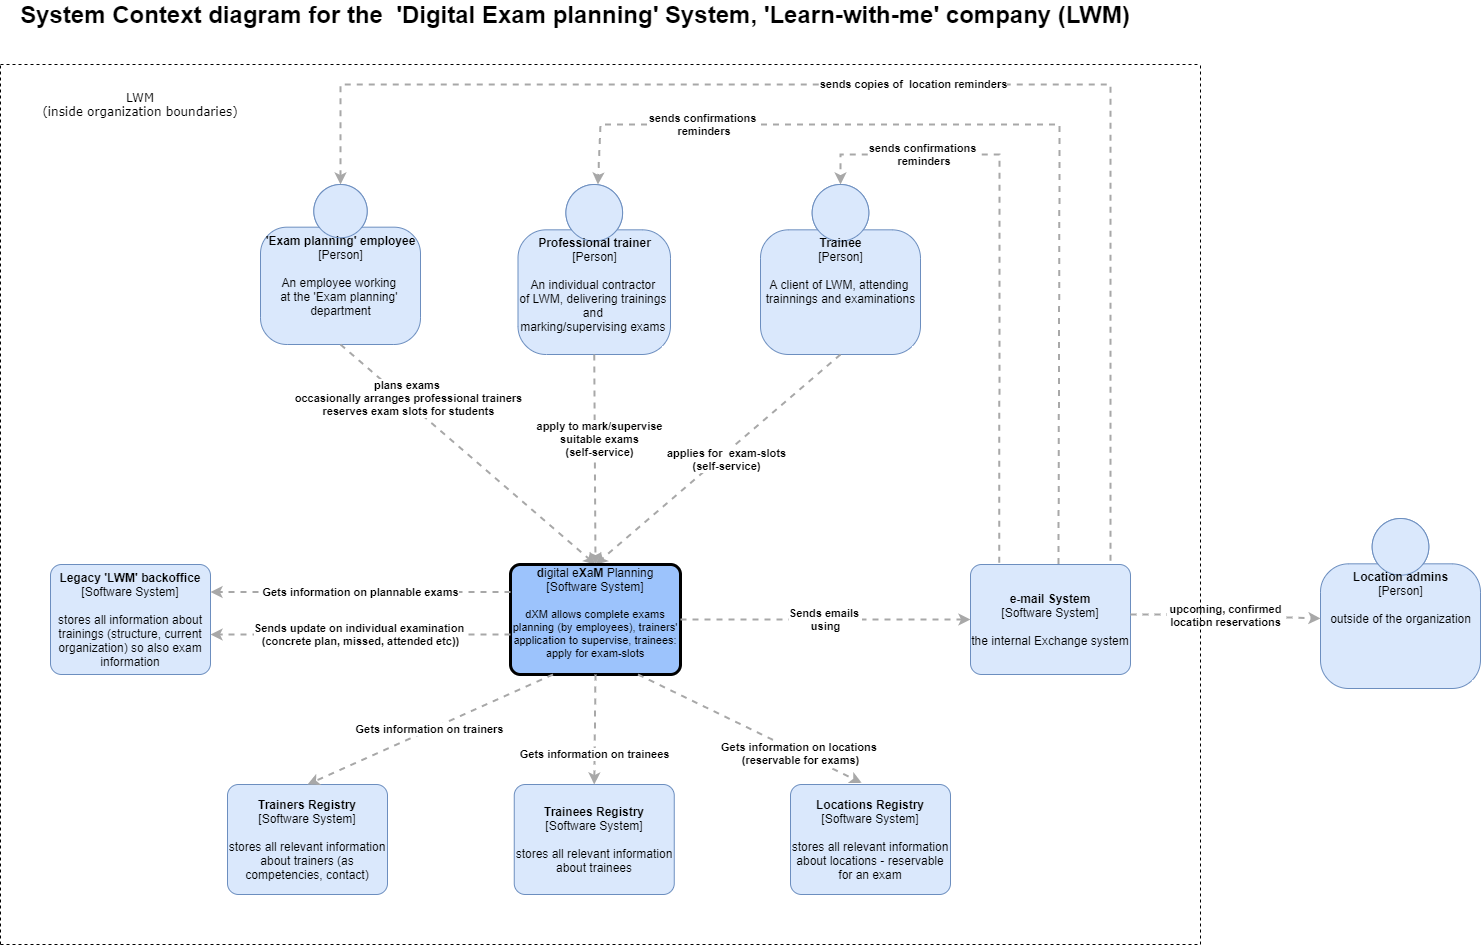

The diagram above was exported from draw.io. Its source (the exported page's mxGraphModel, read from the mxfile embedded in the PNG):
<mxGraphModel dx="2248" dy="1965" grid="1" gridSize="10" guides="1" tooltips="1" connect="1" arrows="1" fold="1" page="1" pageScale="1" pageWidth="827" pageHeight="1169" math="0" shadow="0">
  <root>
    <mxCell id="0" />
    <mxCell id="1" parent="0" />
    <mxCell id="bMi5j8niDINSL1hWA75Q-1" value="&lt;b&gt;'Exam planning' employee&lt;/b&gt;&lt;div&gt;[Person]&lt;/div&gt;&lt;br&gt;&lt;div&gt;An employee working&amp;nbsp;&lt;/div&gt;&lt;div&gt;at the 'Exam planning'&amp;nbsp;&lt;/div&gt;&lt;div&gt;department&lt;/div&gt;" style="html=1;dashed=0;whitespace=wrap;fillColor=#DAE8FC;strokeColor=#6C8EBF;shape=mxgraph.c4.person;align=center;points=[[0.5,0,0],[1,0.5,0],[1,0.75,0],[0.75,1,0],[0.5,1,0],[0.25,1,0],[0,0.75,0],[0,0.5,0]];verticalAlign=top;" parent="1" vertex="1">
      <mxGeometry x="-540" y="-960" width="160" height="160" as="geometry" />
    </mxCell>
    <mxCell id="bMi5j8niDINSL1hWA75Q-3" value="&lt;div style=&quot;text-align: left&quot;&gt;&lt;div style=&quot;text-align: center&quot;&gt;&lt;b&gt;plans exams&amp;nbsp;&lt;/b&gt;&lt;/div&gt;&lt;div style=&quot;text-align: center&quot;&gt;&lt;b&gt;occasionally arranges professional trainers&lt;/b&gt;&lt;/div&gt;&lt;div style=&quot;text-align: center&quot;&gt;&lt;b&gt;reserves exam slots for students&lt;/b&gt;&lt;/div&gt;&lt;/div&gt;" style="edgeStyle=none;rounded=0;html=1;jettySize=auto;orthogonalLoop=1;strokeColor=#A8A8A8;strokeWidth=2;fontColor=#000000;jumpStyle=none;dashed=1;exitX=0.5;exitY=1;exitDx=0;exitDy=0;exitPerimeter=0;entryX=0.5;entryY=0;entryDx=0;entryDy=0;entryPerimeter=0;" parent="1" source="bMi5j8niDINSL1hWA75Q-1" target="KyEjvWDegDpbveLdocbA-9" edge="1">
      <mxGeometry x="-0.4854" y="4" width="200" relative="1" as="geometry">
        <mxPoint x="-440" y="-821" as="sourcePoint" />
        <mxPoint x="-400.97875" y="-592.52" as="targetPoint" />
        <mxPoint as="offset" />
      </mxGeometry>
    </mxCell>
    <mxCell id="KyEjvWDegDpbveLdocbA-1" value="&lt;b style=&quot;font-size: 24px&quot;&gt;&lt;font face=&quot;Helvetica&quot; style=&quot;font-size: 24px&quot;&gt;System Context diagram for the&amp;nbsp; 'Digital Exam planning' System, &lt;font style=&quot;font-size: 24px&quot;&gt;'Learn-with-me' company (LWM)&lt;/font&gt;&lt;/font&gt;&lt;/b&gt;" style="text;html=1;strokeColor=none;fillColor=none;align=center;verticalAlign=middle;whiteSpace=wrap;rounded=0;fontFamily=Verdana;" parent="1" vertex="1">
      <mxGeometry x="-790" y="-1140" width="1130" height="20" as="geometry" />
    </mxCell>
    <mxCell id="KyEjvWDegDpbveLdocbA-2" value="&lt;b&gt;Professional trainer&lt;/b&gt;&lt;br&gt;&lt;div&gt;[Person]&lt;/div&gt;&lt;br&gt;&lt;div&gt;An individual contractor&amp;nbsp;&lt;/div&gt;&lt;div&gt;of LWM, delivering trainings&amp;nbsp;&lt;/div&gt;&lt;div&gt;and&amp;nbsp;&lt;/div&gt;&lt;div&gt;marking/supervising exams&amp;nbsp;&lt;br&gt;&lt;/div&gt;&lt;div&gt;&lt;br&gt;&lt;/div&gt;" style="html=1;dashed=0;whitespace=wrap;fillColor=#DAE8FC;strokeColor=#6C8EBF;shape=mxgraph.c4.person;align=center;points=[[0.5,0,0],[1,0.5,0],[1,0.75,0],[0.75,1,0],[0.5,1,0],[0.25,1,0],[0,0.75,0],[0,0.5,0]];verticalAlign=top;" parent="1" vertex="1">
      <mxGeometry x="-282.5" y="-960" width="152.5" height="170" as="geometry" />
    </mxCell>
    <mxCell id="KyEjvWDegDpbveLdocbA-3" value="&lt;div&gt;&lt;b&gt;Trainee&lt;/b&gt;&lt;/div&gt;&lt;div&gt;[Person]&lt;/div&gt;&lt;div&gt;&lt;br&gt;&lt;/div&gt;&lt;div&gt;A client of LWM, attending&amp;nbsp;&lt;/div&gt;&lt;div&gt;trainnings and examinations&lt;/div&gt;" style="html=1;dashed=0;whitespace=wrap;fillColor=#DAE8FC;strokeColor=#6C8EBF;shape=mxgraph.c4.person;align=center;points=[[0.5,0,0],[1,0.5,0],[1,0.75,0],[0.75,1,0],[0.5,1,0],[0.25,1,0],[0,0.75,0],[0,0.5,0]];verticalAlign=top;" parent="1" vertex="1">
      <mxGeometry x="-40" y="-960" width="160" height="170" as="geometry" />
    </mxCell>
    <mxCell id="KyEjvWDegDpbveLdocbA-4" value="&lt;div style=&quot;text-align: left&quot;&gt;&lt;div style=&quot;text-align: center&quot;&gt;&lt;b&gt;apply to mark/supervise&lt;/b&gt;&lt;/div&gt;&lt;div style=&quot;text-align: center&quot;&gt;&lt;b&gt;suitable exams&lt;/b&gt;&lt;/div&gt;&lt;div style=&quot;text-align: center&quot;&gt;&lt;b&gt;(self-service)&lt;/b&gt;&lt;/div&gt;&lt;/div&gt;" style="edgeStyle=none;rounded=0;html=1;jettySize=auto;orthogonalLoop=1;strokeColor=#A8A8A8;strokeWidth=2;fontColor=#000000;jumpStyle=none;dashed=1;exitX=0.5;exitY=1;exitDx=0;exitDy=0;exitPerimeter=0;entryX=0.5;entryY=0;entryDx=0;entryDy=0;entryPerimeter=0;" parent="1" source="KyEjvWDegDpbveLdocbA-2" target="KyEjvWDegDpbveLdocbA-9" edge="1">
      <mxGeometry x="-0.1892" y="5" width="200" relative="1" as="geometry">
        <mxPoint x="-280" y="-760" as="sourcePoint" />
        <mxPoint x="-400.3612499999999" y="-592.1599999999999" as="targetPoint" />
        <mxPoint as="offset" />
      </mxGeometry>
    </mxCell>
    <mxCell id="KyEjvWDegDpbveLdocbA-6" value="&lt;div style=&quot;text-align: left&quot;&gt;&lt;div style=&quot;text-align: center&quot;&gt;&lt;b&gt;applies for&amp;nbsp; exam-slots&lt;/b&gt;&lt;/div&gt;&lt;div style=&quot;text-align: center&quot;&gt;&lt;b&gt;(self-service)&lt;/b&gt;&lt;/div&gt;&lt;/div&gt;" style="edgeStyle=none;rounded=0;html=1;jettySize=auto;orthogonalLoop=1;strokeColor=#A8A8A8;strokeWidth=2;fontColor=#000000;jumpStyle=none;dashed=1;exitX=0.5;exitY=1;exitDx=0;exitDy=0;exitPerimeter=0;entryX=0.5;entryY=0;entryDx=0;entryDy=0;entryPerimeter=0;" parent="1" source="KyEjvWDegDpbveLdocbA-3" target="KyEjvWDegDpbveLdocbA-9" edge="1">
      <mxGeometry x="-0.0346" y="5" width="200" relative="1" as="geometry">
        <mxPoint x="10" y="-790" as="sourcePoint" />
        <mxPoint x="-200" y="-594" as="targetPoint" />
        <mxPoint x="1" as="offset" />
      </mxGeometry>
    </mxCell>
    <mxCell id="KyEjvWDegDpbveLdocbA-9" value="&lt;b&gt;d&lt;/b&gt;igital e&lt;b&gt;X&lt;/b&gt;a&lt;b&gt;M&lt;/b&gt;&amp;nbsp;Planning&lt;br&gt;&lt;div&gt;[Software System]&lt;/div&gt;&lt;br&gt;&lt;div style=&quot;font-size: 11px&quot;&gt;&lt;font style=&quot;font-size: 11px&quot;&gt;dXM allows complete e&lt;/font&gt;&lt;span&gt;xams planning (by employees),&lt;/span&gt;&lt;span&gt;&amp;nbsp;trainers' application to supervise,&lt;/span&gt;&lt;span&gt;&amp;nbsp;trainees: apply for exam-slots&lt;/span&gt;&lt;/div&gt;&lt;div style=&quot;text-align: left ; font-size: 11px&quot;&gt;&lt;font style=&quot;font-size: 11px&quot;&gt;&amp;nbsp;&amp;nbsp;&lt;/font&gt;&lt;/div&gt;" style="rounded=1;whiteSpace=wrap;html=1;labelBackgroundColor=none;fontColor=#000000;align=center;arcSize=9;points=[[0.25,0,0],[0.5,0,0],[0.75,0,0],[1,0.25,0],[1,0.5,0],[1,0.75,0],[0.75,1,0],[0.5,1,0],[0.25,1,0],[0,0.75,0],[0,0.5,0],[0,0.25,0]];fillColor=#9CC3FC;strokeWidth=3;glass=0;shadow=0;sketch=0;" parent="1" vertex="1">
      <mxGeometry x="-290" y="-580" width="170" height="110" as="geometry" />
    </mxCell>
    <mxCell id="1jzdavhGLnp2UJtIogLx-1" value="&lt;b&gt;Legacy 'LWM' backoffice&lt;/b&gt;&lt;div&gt;[Software System]&lt;/div&gt;&lt;br&gt;&lt;div&gt;stores all information about trainings (structure, current organization) so also exam information&lt;/div&gt;" style="rounded=1;whiteSpace=wrap;html=1;labelBackgroundColor=none;fillColor=#dae8fc;fontColor=#000000;align=center;arcSize=10;strokeColor=#6c8ebf;points=[[0.25,0,0],[0.5,0,0],[0.75,0,0],[1,0.25,0],[1,0.5,0],[1,0.75,0],[0.75,1,0],[0.5,1,0],[0.25,1,0],[0,0.75,0],[0,0.5,0],[0,0.25,0]];" vertex="1" parent="1">
      <mxGeometry x="-750" y="-580" width="160" height="110.00000000000001" as="geometry" />
    </mxCell>
    <mxCell id="1jzdavhGLnp2UJtIogLx-2" value="&lt;b&gt;e-mail System&lt;/b&gt;&lt;div&gt;[Software System]&lt;/div&gt;&lt;br&gt;&lt;div&gt;the internal Exchange system&lt;/div&gt;" style="rounded=1;whiteSpace=wrap;html=1;labelBackgroundColor=none;fillColor=#dae8fc;fontColor=#000000;align=center;arcSize=10;strokeColor=#6c8ebf;points=[[0.25,0,0],[0.5,0,0],[0.75,0,0],[1,0.25,0],[1,0.5,0],[1,0.75,0],[0.75,1,0],[0.5,1,0],[0.25,1,0],[0,0.75,0],[0,0.5,0],[0,0.25,0]];" vertex="1" parent="1">
      <mxGeometry x="170" y="-580" width="160" height="110.00000000000001" as="geometry" />
    </mxCell>
    <mxCell id="1jzdavhGLnp2UJtIogLx-3" value="&lt;div style=&quot;text-align: left&quot;&gt;&lt;div style=&quot;text-align: center&quot;&gt;&lt;b&gt;Gets information on plannable exams&lt;/b&gt;&lt;/div&gt;&lt;/div&gt;" style="edgeStyle=none;rounded=0;html=1;entryX=1;entryY=0.25;jettySize=auto;orthogonalLoop=1;strokeColor=#A8A8A8;strokeWidth=2;fontColor=#000000;jumpStyle=none;dashed=1;entryDx=0;entryDy=0;entryPerimeter=0;exitX=0;exitY=0.25;exitDx=0;exitDy=0;exitPerimeter=0;" edge="1" parent="1" source="KyEjvWDegDpbveLdocbA-9" target="1jzdavhGLnp2UJtIogLx-1">
      <mxGeometry width="200" relative="1" as="geometry">
        <mxPoint x="-420" y="-390" as="sourcePoint" />
        <mxPoint x="-220" y="-390" as="targetPoint" />
      </mxGeometry>
    </mxCell>
    <mxCell id="1jzdavhGLnp2UJtIogLx-4" value="&lt;div style=&quot;text-align: left&quot;&gt;&lt;div style=&quot;text-align: center&quot;&gt;&lt;b&gt;Sends update on individual examination&amp;nbsp;&lt;/b&gt;&lt;/div&gt;&lt;div style=&quot;text-align: center&quot;&gt;&lt;b&gt;(concrete plan, missed, attended etc))&lt;/b&gt;&lt;/div&gt;&lt;/div&gt;" style="edgeStyle=none;rounded=0;html=1;entryX=1;entryY=0.25;jettySize=auto;orthogonalLoop=1;strokeColor=#A8A8A8;strokeWidth=2;fontColor=#000000;jumpStyle=none;dashed=1;entryDx=0;entryDy=0;entryPerimeter=0;exitX=0;exitY=0.25;exitDx=0;exitDy=0;exitPerimeter=0;" edge="1" parent="1">
      <mxGeometry width="200" relative="1" as="geometry">
        <mxPoint x="-290" y="-510" as="sourcePoint" />
        <mxPoint x="-590" y="-510" as="targetPoint" />
      </mxGeometry>
    </mxCell>
    <mxCell id="1jzdavhGLnp2UJtIogLx-5" value="&lt;b&gt;Trainers Registry&lt;/b&gt;&lt;br&gt;&lt;div&gt;[Software System]&lt;/div&gt;&lt;br&gt;&lt;div&gt;stores all relevant information about trainers (as competencies, contact)&lt;/div&gt;" style="rounded=1;whiteSpace=wrap;html=1;labelBackgroundColor=none;fillColor=#dae8fc;fontColor=#000000;align=center;arcSize=10;strokeColor=#6c8ebf;points=[[0.25,0,0],[0.5,0,0],[0.75,0,0],[1,0.25,0],[1,0.5,0],[1,0.75,0],[0.75,1,0],[0.5,1,0],[0.25,1,0],[0,0.75,0],[0,0.5,0],[0,0.25,0]];" vertex="1" parent="1">
      <mxGeometry x="-573" y="-360" width="160" height="110.00000000000001" as="geometry" />
    </mxCell>
    <mxCell id="1jzdavhGLnp2UJtIogLx-6" value="&lt;b&gt;Trainees Registry&lt;/b&gt;&lt;br&gt;&lt;div&gt;[Software System]&lt;/div&gt;&lt;br&gt;&lt;div&gt;stores all relevant information about trainees&lt;/div&gt;" style="rounded=1;whiteSpace=wrap;html=1;labelBackgroundColor=none;fillColor=#dae8fc;fontColor=#000000;align=center;arcSize=10;strokeColor=#6c8ebf;points=[[0.25,0,0],[0.5,0,0],[0.75,0,0],[1,0.25,0],[1,0.5,0],[1,0.75,0],[0.75,1,0],[0.5,1,0],[0.25,1,0],[0,0.75,0],[0,0.5,0],[0,0.25,0]];" vertex="1" parent="1">
      <mxGeometry x="-286.25" y="-360" width="160" height="110.00000000000001" as="geometry" />
    </mxCell>
    <mxCell id="1jzdavhGLnp2UJtIogLx-8" value="&lt;div style=&quot;text-align: left&quot;&gt;&lt;div style=&quot;text-align: center&quot;&gt;&lt;b&gt;Gets information on trainers&lt;/b&gt;&lt;/div&gt;&lt;/div&gt;" style="edgeStyle=none;rounded=0;html=1;entryX=0.5;entryY=0;jettySize=auto;orthogonalLoop=1;strokeColor=#A8A8A8;strokeWidth=2;fontColor=#000000;jumpStyle=none;dashed=1;exitX=0.25;exitY=1;exitDx=0;exitDy=0;exitPerimeter=0;entryDx=0;entryDy=0;entryPerimeter=0;" edge="1" parent="1" source="KyEjvWDegDpbveLdocbA-9" target="1jzdavhGLnp2UJtIogLx-5">
      <mxGeometry width="200" relative="1" as="geometry">
        <mxPoint x="-380" y="-420" as="sourcePoint" />
        <mxPoint x="-180" y="-420" as="targetPoint" />
      </mxGeometry>
    </mxCell>
    <mxCell id="1jzdavhGLnp2UJtIogLx-9" value="&lt;div style=&quot;text-align: left&quot;&gt;&lt;div style=&quot;text-align: center&quot;&gt;&lt;b&gt;Gets information on trainees&lt;/b&gt;&lt;/div&gt;&lt;/div&gt;" style="edgeStyle=none;rounded=0;html=1;entryX=0.5;entryY=0;jettySize=auto;orthogonalLoop=1;strokeColor=#A8A8A8;strokeWidth=2;fontColor=#000000;jumpStyle=none;dashed=1;exitX=0.5;exitY=1;exitDx=0;exitDy=0;exitPerimeter=0;entryDx=0;entryDy=0;entryPerimeter=0;" edge="1" parent="1" source="KyEjvWDegDpbveLdocbA-9" target="1jzdavhGLnp2UJtIogLx-6">
      <mxGeometry x="0.4546" width="200" relative="1" as="geometry">
        <mxPoint x="-237.5" y="-460" as="sourcePoint" />
        <mxPoint x="-480" y="-350" as="targetPoint" />
        <mxPoint as="offset" />
      </mxGeometry>
    </mxCell>
    <mxCell id="1jzdavhGLnp2UJtIogLx-10" value="&lt;b&gt;Locations Registry&lt;/b&gt;&lt;br&gt;&lt;div&gt;[Software System]&lt;/div&gt;&lt;br&gt;&lt;div&gt;stores all relevant information about locations - reservable for an exam&lt;/div&gt;" style="rounded=1;whiteSpace=wrap;html=1;labelBackgroundColor=none;fillColor=#dae8fc;fontColor=#000000;align=center;arcSize=10;strokeColor=#6c8ebf;points=[[0.25,0,0],[0.5,0,0],[0.75,0,0],[1,0.25,0],[1,0.5,0],[1,0.75,0],[0.75,1,0],[0.5,1,0],[0.25,1,0],[0,0.75,0],[0,0.5,0],[0,0.25,0]];" vertex="1" parent="1">
      <mxGeometry x="-10" y="-360" width="160" height="110.00000000000001" as="geometry" />
    </mxCell>
    <mxCell id="1jzdavhGLnp2UJtIogLx-11" value="&lt;div style=&quot;text-align: left&quot;&gt;&lt;div style=&quot;text-align: center&quot;&gt;&lt;b&gt;Gets information on locations&amp;nbsp;&lt;/b&gt;&lt;/div&gt;&lt;div style=&quot;text-align: center&quot;&gt;&lt;b&gt;(reservable for exams)&lt;/b&gt;&lt;/div&gt;&lt;/div&gt;" style="edgeStyle=none;rounded=0;html=1;entryX=0.445;entryY=-0.015;jettySize=auto;orthogonalLoop=1;strokeColor=#A8A8A8;strokeWidth=2;fontColor=#000000;jumpStyle=none;dashed=1;exitX=0.75;exitY=1;exitDx=0;exitDy=0;exitPerimeter=0;entryDx=0;entryDy=0;entryPerimeter=0;" edge="1" parent="1" source="KyEjvWDegDpbveLdocbA-9" target="1jzdavhGLnp2UJtIogLx-10">
      <mxGeometry x="0.4546" width="200" relative="1" as="geometry">
        <mxPoint x="-195" y="-460" as="sourcePoint" />
        <mxPoint x="-196.25" y="-350" as="targetPoint" />
        <mxPoint as="offset" />
      </mxGeometry>
    </mxCell>
    <mxCell id="1jzdavhGLnp2UJtIogLx-12" value="&lt;div style=&quot;text-align: left&quot;&gt;&lt;div style=&quot;text-align: center&quot;&gt;&lt;b&gt;Sends emails&amp;nbsp;&lt;/b&gt;&lt;/div&gt;&lt;div style=&quot;text-align: center&quot;&gt;&lt;b&gt;using&lt;/b&gt;&lt;/div&gt;&lt;/div&gt;" style="edgeStyle=none;rounded=0;html=1;entryX=0;entryY=0.5;jettySize=auto;orthogonalLoop=1;strokeColor=#A8A8A8;strokeWidth=2;fontColor=#000000;jumpStyle=none;dashed=1;entryDx=0;entryDy=0;entryPerimeter=0;" edge="1" parent="1" source="KyEjvWDegDpbveLdocbA-9" target="1jzdavhGLnp2UJtIogLx-2">
      <mxGeometry width="200" relative="1" as="geometry">
        <mxPoint x="-120" y="-530" as="sourcePoint" />
        <mxPoint x="80" y="-530" as="targetPoint" />
      </mxGeometry>
    </mxCell>
    <mxCell id="1jzdavhGLnp2UJtIogLx-13" value="&lt;div style=&quot;text-align: left&quot;&gt;&lt;div style=&quot;text-align: center&quot;&gt;&lt;b&gt;sends confirmations&lt;/b&gt;&lt;/div&gt;&lt;div style=&quot;text-align: center&quot;&gt;&lt;b&gt;&amp;nbsp;reminders&lt;/b&gt;&lt;/div&gt;&lt;/div&gt;" style="edgeStyle=none;rounded=0;html=1;jettySize=auto;orthogonalLoop=1;strokeColor=#A8A8A8;strokeWidth=2;fontColor=#000000;jumpStyle=none;dashed=1;exitX=0.18;exitY=-0.015;exitDx=0;exitDy=0;exitPerimeter=0;entryX=0.5;entryY=0;entryDx=0;entryDy=0;entryPerimeter=0;" edge="1" parent="1" source="1jzdavhGLnp2UJtIogLx-2" target="KyEjvWDegDpbveLdocbA-3">
      <mxGeometry x="0.6254" width="200" relative="1" as="geometry">
        <mxPoint x="200" y="-660" as="sourcePoint" />
        <mxPoint x="-20" y="-990" as="targetPoint" />
        <Array as="points">
          <mxPoint x="199" y="-990" />
          <mxPoint x="40" y="-990" />
        </Array>
        <mxPoint as="offset" />
      </mxGeometry>
    </mxCell>
    <mxCell id="1jzdavhGLnp2UJtIogLx-14" value="&lt;div style=&quot;text-align: left&quot;&gt;&lt;div style=&quot;text-align: center&quot;&gt;&lt;b&gt;sends confirmations&lt;/b&gt;&lt;/div&gt;&lt;div style=&quot;text-align: center&quot;&gt;&lt;b&gt;&amp;nbsp;reminders&lt;/b&gt;&lt;/div&gt;&lt;/div&gt;" style="edgeStyle=none;rounded=0;html=1;jettySize=auto;orthogonalLoop=1;strokeColor=#A8A8A8;strokeWidth=2;fontColor=#000000;jumpStyle=none;dashed=1;exitX=0.55;exitY=-0.004;exitDx=0;exitDy=0;exitPerimeter=0;" edge="1" parent="1" source="1jzdavhGLnp2UJtIogLx-2" target="KyEjvWDegDpbveLdocbA-2">
      <mxGeometry x="0.6627" width="200" relative="1" as="geometry">
        <mxPoint x="258.8000000000002" y="-590.0000000000001" as="sourcePoint" />
        <mxPoint x="100" y="-958.35" as="targetPoint" />
        <Array as="points">
          <mxPoint x="259" y="-988.3499999999999" />
          <mxPoint x="259" y="-1020" />
          <mxPoint x="-200" y="-1020" />
        </Array>
        <mxPoint as="offset" />
      </mxGeometry>
    </mxCell>
    <mxCell id="1jzdavhGLnp2UJtIogLx-15" value="&lt;div style=&quot;text-align: left&quot;&gt;&lt;div style=&quot;text-align: center&quot;&gt;&lt;b&gt;sends copies of&amp;nbsp; location reminders&lt;/b&gt;&lt;/div&gt;&lt;/div&gt;" style="edgeStyle=none;rounded=0;html=1;jettySize=auto;orthogonalLoop=1;strokeColor=#A8A8A8;strokeWidth=2;fontColor=#000000;jumpStyle=none;dashed=1;exitX=0.875;exitY=-0.033;exitDx=0;exitDy=0;exitPerimeter=0;entryX=0.5;entryY=0;entryDx=0;entryDy=0;entryPerimeter=0;" edge="1" parent="1" source="1jzdavhGLnp2UJtIogLx-2" target="bMi5j8niDINSL1hWA75Q-1">
      <mxGeometry width="200" relative="1" as="geometry">
        <mxPoint x="310" y="-590" as="sourcePoint" />
        <mxPoint x="-460" y="-1060" as="targetPoint" />
        <Array as="points">
          <mxPoint x="310" y="-1060" />
          <mxPoint x="-460" y="-1060" />
        </Array>
      </mxGeometry>
    </mxCell>
    <mxCell id="1jzdavhGLnp2UJtIogLx-16" value="&lt;div&gt;&lt;b&gt;Location admins&lt;/b&gt;&lt;/div&gt;&lt;div&gt;[Person]&lt;/div&gt;&lt;div&gt;&lt;br&gt;&lt;/div&gt;&lt;div&gt;outside of the organization&lt;/div&gt;" style="html=1;dashed=0;whitespace=wrap;fillColor=#DAE8FC;strokeColor=#6C8EBF;shape=mxgraph.c4.person;align=center;points=[[0.5,0,0],[1,0.5,0],[1,0.75,0],[0.75,1,0],[0.5,1,0],[0.25,1,0],[0,0.75,0],[0,0.5,0]];verticalAlign=top;" vertex="1" parent="1">
      <mxGeometry x="520" y="-626" width="160" height="170" as="geometry" />
    </mxCell>
    <mxCell id="1jzdavhGLnp2UJtIogLx-17" value="&lt;div style=&quot;text-align: left&quot;&gt;&lt;div style=&quot;text-align: center&quot;&gt;&lt;b&gt;upcoming, confirmed&lt;/b&gt;&lt;/div&gt;&lt;div style=&quot;text-align: center&quot;&gt;&lt;b&gt;&amp;nbsp;location reservations&amp;nbsp;&lt;/b&gt;&lt;/div&gt;&lt;/div&gt;" style="edgeStyle=none;rounded=0;html=1;jettySize=auto;orthogonalLoop=1;strokeColor=#A8A8A8;strokeWidth=2;fontColor=#000000;jumpStyle=none;dashed=1;entryX=0;entryY=0.588;entryDx=0;entryDy=0;entryPerimeter=0;" edge="1" parent="1" target="1jzdavhGLnp2UJtIogLx-16">
      <mxGeometry width="200" relative="1" as="geometry">
        <mxPoint x="330" y="-530" as="sourcePoint" />
        <mxPoint x="519" y="-260" as="targetPoint" />
        <Array as="points">
          <mxPoint x="390" y="-530" />
        </Array>
      </mxGeometry>
    </mxCell>
    <mxCell id="1jzdavhGLnp2UJtIogLx-18" value="" style="endArrow=none;dashed=1;html=1;fontFamily=Verdana;" edge="1" parent="1">
      <mxGeometry width="50" height="50" relative="1" as="geometry">
        <mxPoint x="-800" y="-200" as="sourcePoint" />
        <mxPoint x="-800" y="-1080" as="targetPoint" />
      </mxGeometry>
    </mxCell>
    <mxCell id="1jzdavhGLnp2UJtIogLx-20" value="" style="endArrow=none;dashed=1;html=1;fontFamily=Verdana;" edge="1" parent="1">
      <mxGeometry width="50" height="50" relative="1" as="geometry">
        <mxPoint x="-800" y="-1080" as="sourcePoint" />
        <mxPoint x="400" y="-1080" as="targetPoint" />
      </mxGeometry>
    </mxCell>
    <mxCell id="1jzdavhGLnp2UJtIogLx-22" value="" style="endArrow=none;dashed=1;html=1;fontFamily=Verdana;" edge="1" parent="1">
      <mxGeometry width="50" height="50" relative="1" as="geometry">
        <mxPoint x="-800" y="-200" as="sourcePoint" />
        <mxPoint x="400" y="-200" as="targetPoint" />
      </mxGeometry>
    </mxCell>
    <mxCell id="1jzdavhGLnp2UJtIogLx-23" value="" style="endArrow=none;dashed=1;html=1;fontFamily=Verdana;" edge="1" parent="1">
      <mxGeometry width="50" height="50" relative="1" as="geometry">
        <mxPoint x="400" y="-200" as="sourcePoint" />
        <mxPoint x="400" y="-1080" as="targetPoint" />
      </mxGeometry>
    </mxCell>
    <mxCell id="1jzdavhGLnp2UJtIogLx-24" value="LWM&lt;br&gt;(inside organization boundaries)" style="text;html=1;strokeColor=none;fillColor=none;align=center;verticalAlign=middle;whiteSpace=wrap;rounded=0;fontFamily=Verdana;" vertex="1" parent="1">
      <mxGeometry x="-780" y="-1050" width="240" height="20" as="geometry" />
    </mxCell>
  </root>
</mxGraphModel>